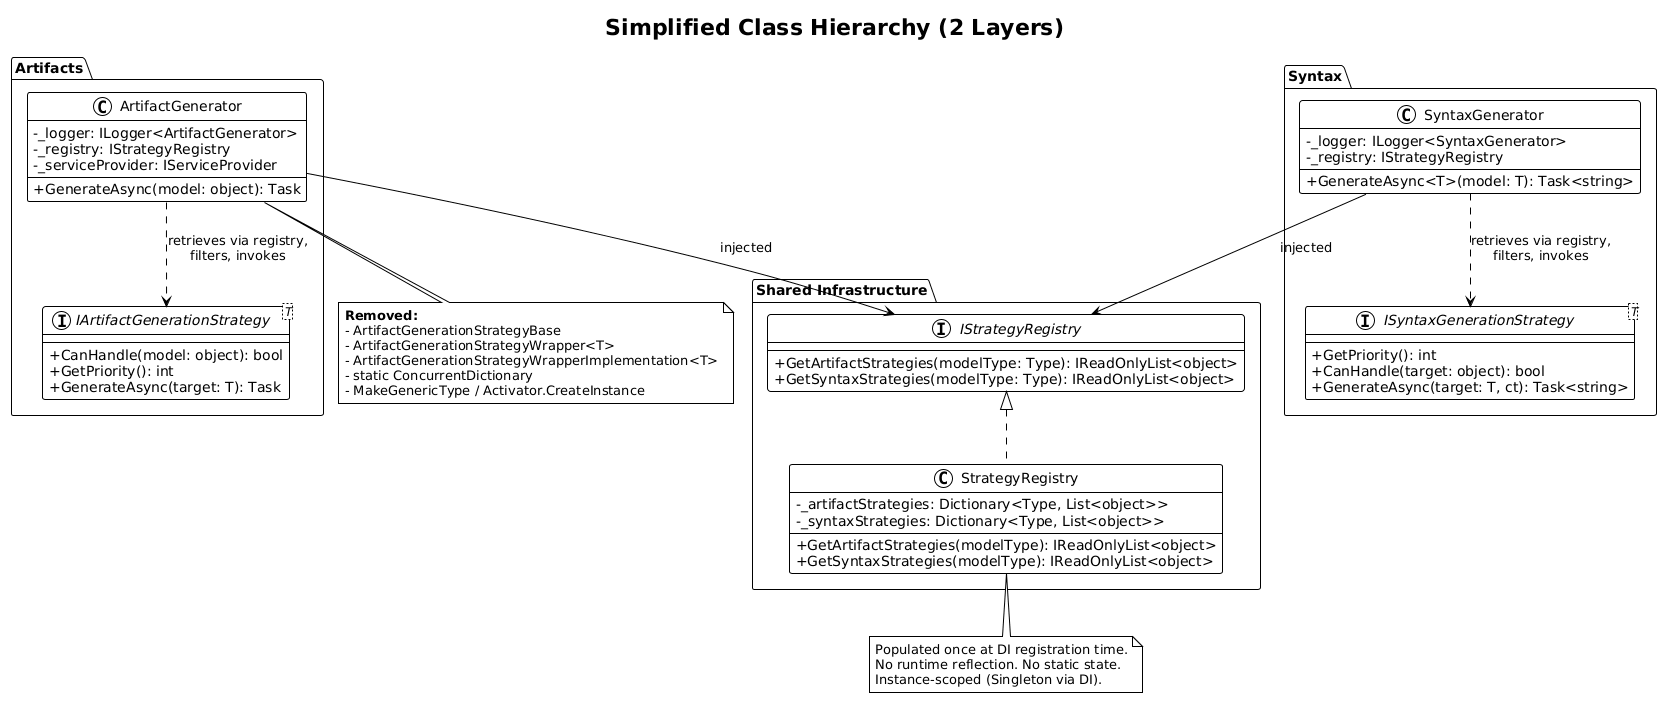

The diagram above was rendered by PlantUML. Its source (embedded in the PNG):
@startuml
!theme plain

title Simplified Class Hierarchy (2 Layers)

skinparam classAttributeIconSize 0

package "Artifacts" {
    interface "IArtifactGenerationStrategy<T>" as IAGS {
        + CanHandle(model: object): bool
        + GetPriority(): int
        + GenerateAsync(target: T): Task
    }

    class "ArtifactGenerator" as AG {
        - _logger: ILogger<ArtifactGenerator>
        - _registry: IStrategyRegistry
        - _serviceProvider: IServiceProvider
        + GenerateAsync(model: object): Task
    }

    AG ..> IAGS : retrieves via registry,\nfilters, invokes
}

package "Syntax" {
    interface "ISyntaxGenerationStrategy<T>" as ISGS {
        + GetPriority(): int
        + CanHandle(target: object): bool
        + GenerateAsync(target: T, ct): Task<string>
    }

    class "SyntaxGenerator" as SG {
        - _logger: ILogger<SyntaxGenerator>
        - _registry: IStrategyRegistry
        + GenerateAsync<T>(model: T): Task<string>
    }

    SG ..> ISGS : retrieves via registry,\nfilters, invokes
}

package "Shared Infrastructure" {
    interface "IStrategyRegistry" as ISR {
        + GetArtifactStrategies(modelType: Type): IReadOnlyList<object>
        + GetSyntaxStrategies(modelType: Type): IReadOnlyList<object>
    }

    class "StrategyRegistry" as SR {
        - _artifactStrategies: Dictionary<Type, List<object>>
        - _syntaxStrategies: Dictionary<Type, List<object>>
        + GetArtifactStrategies(modelType): IReadOnlyList<object>
        + GetSyntaxStrategies(modelType): IReadOnlyList<object>
    }

    ISR <|.. SR

    AG --> ISR : injected
    SG --> ISR : injected
}

note bottom of SR
  Populated once at DI registration time.
  No runtime reflection. No static state.
  Instance-scoped (Singleton via DI).
end note

note bottom of AG
  **Removed:**
  - ArtifactGenerationStrategyBase
  - ArtifactGenerationStrategyWrapper<T>
  - ArtifactGenerationStrategyWrapperImplementation<T>
  - static ConcurrentDictionary
  - MakeGenericType / Activator.CreateInstance
end note
@enduml